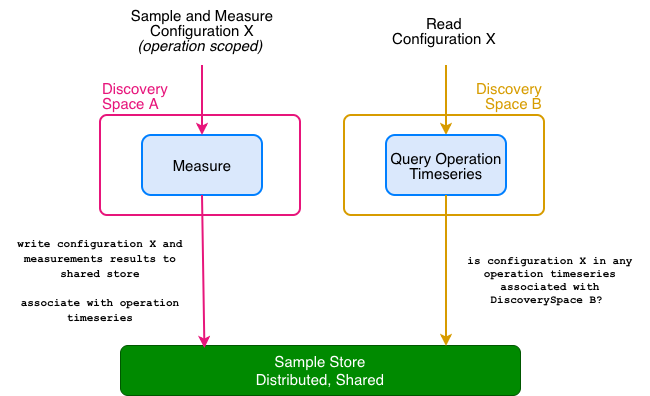

The diagram above was exported from draw.io. Its source (the exported page's mxGraphModel, read from the mxfile embedded in the PNG):
<mxGraphModel dx="1234" dy="822" grid="1" gridSize="10" guides="1" tooltips="1" connect="1" arrows="1" fold="1" page="1" pageScale="1" pageWidth="850" pageHeight="1100" math="0" shadow="0">
  <root>
    <mxCell id="0" />
    <mxCell id="1" parent="0" />
    <mxCell id="ezynPJQlDD7ihDem57yp-1" parent="1" style="rounded=1;whiteSpace=wrap;html=1;fillColor=none;strokeColor=#E7157B;strokeWidth=2;fontColor=#E7157B;labelPosition=center;verticalLabelPosition=top;align=left;verticalAlign=bottom;fontSize=15;arcSize=7;spacingBottom=-13;" value="&lt;p style=&quot;line-height: 100%;&quot;&gt;Discovery &lt;br style=&quot;font-size: 15px;&quot;&gt;Space A&lt;/p&gt;" vertex="1">
      <mxGeometry height="100" width="200" x="160" y="200" as="geometry" />
    </mxCell>
    <mxCell id="ezynPJQlDD7ihDem57yp-2" parent="1" style="rounded=1;whiteSpace=wrap;html=1;fillColor=none;strokeColor=light-dark(#d79c00, #ff81d9);strokeWidth=2;fontColor=#E7157B;labelPosition=center;verticalLabelPosition=top;align=right;verticalAlign=bottom;fontSize=15;arcSize=7;spacingTop=0;spacingBottom=-13;" value="&lt;p style=&quot;line-height: 100%;&quot;&gt;&lt;span style=&quot;color: rgb(215, 156, 0);&quot;&gt;Discovery &lt;br style=&quot;font-size: 15px;&quot;&gt;Space B&lt;/span&gt;&lt;/p&gt;" vertex="1">
      <mxGeometry height="100" width="200" x="404" y="200" as="geometry" />
    </mxCell>
    <mxCell id="ezynPJQlDD7ihDem57yp-8" parent="1" style="rounded=1;whiteSpace=wrap;html=1;fillColor=#008a00;strokeColor=#005700;fontColor=#ffffff;fontSize=15;" value="Sample Store&lt;br style=&quot;font-size: 15px;&quot;&gt;Distributed, Shared" vertex="1">
      <mxGeometry height="50" width="400" x="180" y="430" as="geometry" />
    </mxCell>
    <mxCell id="ezynPJQlDD7ihDem57yp-11" edge="1" parent="1" style="edgeStyle=orthogonalEdgeStyle;rounded=0;orthogonalLoop=1;jettySize=auto;html=1;exitX=0.5;exitY=1;exitDx=0;exitDy=0;fontSize=15;">
      <mxGeometry relative="1" as="geometry">
        <mxPoint x="474" y="100" as="sourcePoint" />
        <mxPoint x="474" y="100" as="targetPoint" />
      </mxGeometry>
    </mxCell>
    <mxCell id="ym0Z1sJrXf9dR6gCxVNW-9" edge="1" parent="1" style="endArrow=classic;html=1;rounded=0;entryX=0.5;entryY=0;entryDx=0;entryDy=0;fillColor=#ffe6cc;strokeColor=#d79b00;strokeWidth=2;" target="ym0Z1sJrXf9dR6gCxVNW-27" value="">
      <mxGeometry height="50" relative="1" width="50" as="geometry">
        <mxPoint x="506" y="150" as="sourcePoint" />
        <mxPoint x="514" y="210" as="targetPoint" />
      </mxGeometry>
    </mxCell>
    <mxCell id="ym0Z1sJrXf9dR6gCxVNW-17" parent="1" style="text;html=1;whiteSpace=wrap;strokeColor=none;fillColor=none;align=center;verticalAlign=middle;rounded=0;" value="&lt;font face=&quot;Courier New&quot; style=&quot;font-size: 11px;&quot;&gt;&lt;b&gt;write configuration X and measurements results to shared store&lt;/b&gt;&lt;/font&gt;&lt;div&gt;&lt;font style=&quot;font-size: 11px;&quot;&gt;&lt;b&gt;&lt;br&gt;&lt;/b&gt;&lt;/font&gt;&lt;div&gt;&lt;font face=&quot;Courier New&quot; style=&quot;font-size: 11px;&quot;&gt;&lt;b&gt;associate with operation timeseries&lt;/b&gt;&lt;/font&gt;&lt;/div&gt;&lt;/div&gt;" vertex="1">
      <mxGeometry height="30" width="200" x="60" y="350" as="geometry" />
    </mxCell>
    <mxCell id="ym0Z1sJrXf9dR6gCxVNW-18" parent="1" style="text;html=1;strokeColor=none;fillColor=none;align=center;verticalAlign=middle;whiteSpace=wrap;rounded=0;fontColor=light-dark(#000000, #ce6100);fontSize=15;" value="&lt;div style=&quot;font-size: 15px; line-height: 100%;&quot;&gt;Sample and Measure Configuration X&lt;/div&gt;&lt;div style=&quot;font-size: 15px; line-height: 100%;&quot;&gt;&lt;i&gt;(operation scoped)&amp;nbsp;&lt;/i&gt;&lt;br&gt;&lt;/div&gt;" vertex="1">
      <mxGeometry height="50" width="170" x="177" y="90" as="geometry" />
    </mxCell>
    <mxCell id="ym0Z1sJrXf9dR6gCxVNW-20" parent="1" style="text;html=1;align=center;verticalAlign=middle;whiteSpace=wrap;rounded=0;fontSize=15;" value="&lt;p style=&quot;line-height: 100%;&quot;&gt;Read Configuration X&lt;/p&gt;" vertex="1">
      <mxGeometry height="50" width="120" x="444" y="90" as="geometry" />
    </mxCell>
    <mxCell id="ym0Z1sJrXf9dR6gCxVNW-21" parent="1" style="rounded=1;whiteSpace=wrap;html=1;fillColor=#dae8fc;strokeColor=#007FFF;strokeWidth=2;fontColor=#000000;fontSize=15;" value="&lt;p style=&quot;line-height: 100%;&quot;&gt;Measure&lt;/p&gt;" vertex="1">
      <mxGeometry height="60" width="120" x="202" y="220" as="geometry" />
    </mxCell>
    <mxCell id="ym0Z1sJrXf9dR6gCxVNW-27" parent="1" style="rounded=1;whiteSpace=wrap;html=1;fillColor=#dae8fc;strokeColor=#007FFF;strokeWidth=2;fontColor=#000000;fontSize=15;" value="&lt;p style=&quot;line-height: 100%;&quot;&gt;Query Operation Timeseries&lt;/p&gt;" vertex="1">
      <mxGeometry height="60" width="120" x="446" y="220" as="geometry" />
    </mxCell>
    <mxCell id="ym0Z1sJrXf9dR6gCxVNW-31" parent="1" style="text;html=1;whiteSpace=wrap;strokeColor=none;fillColor=none;align=center;verticalAlign=middle;rounded=0;fontFamily=Courier New;fontSize=11;" value="&lt;div&gt;&lt;b&gt;is configuration X in any operation timeseries associated with DiscoverySpace B?&amp;nbsp;&lt;/b&gt;&lt;/div&gt;" vertex="1">
      <mxGeometry height="30" width="200" x="510" y="350" as="geometry" />
    </mxCell>
    <mxCell id="ym0Z1sJrXf9dR6gCxVNW-32" edge="1" parent="1" style="endArrow=classic;html=1;rounded=0;entryX=0.5;entryY=0;entryDx=0;entryDy=0;fillColor=#dae8fc;strokeColor=light-dark(#e7167b, #5c79a3);strokeWidth=2;" target="ym0Z1sJrXf9dR6gCxVNW-21" value="">
      <mxGeometry height="50" relative="1" width="50" as="geometry">
        <mxPoint x="262" y="150" as="sourcePoint" />
        <mxPoint x="490" y="400" as="targetPoint" />
      </mxGeometry>
    </mxCell>
    <mxCell id="ym0Z1sJrXf9dR6gCxVNW-34" edge="1" parent="1" source="ym0Z1sJrXf9dR6gCxVNW-21" style="endArrow=classic;html=1;rounded=0;entryX=0.211;entryY=0.06;entryDx=0;entryDy=0;exitX=0.5;exitY=1;exitDx=0;exitDy=0;entryPerimeter=0;strokeWidth=2;fillColor=#dae8fc;strokeColor=light-dark(#e7167b, #5c79a3);" target="ezynPJQlDD7ihDem57yp-8" value="">
      <mxGeometry height="50" relative="1" width="50" as="geometry">
        <mxPoint x="400" y="450" as="sourcePoint" />
        <mxPoint x="450" y="400" as="targetPoint" />
      </mxGeometry>
    </mxCell>
    <mxCell id="ym0Z1sJrXf9dR6gCxVNW-35" edge="1" parent="1" source="ym0Z1sJrXf9dR6gCxVNW-27" style="endArrow=classic;html=1;rounded=0;entryX=0.815;entryY=0.02;entryDx=0;entryDy=0;entryPerimeter=0;fillColor=#ffe6cc;strokeColor=#d79b00;strokeWidth=2;exitX=0.5;exitY=1;exitDx=0;exitDy=0;" target="ezynPJQlDD7ihDem57yp-8" value="">
      <mxGeometry height="50" relative="1" width="50" as="geometry">
        <mxPoint x="400" y="450" as="sourcePoint" />
        <mxPoint x="450" y="400" as="targetPoint" />
      </mxGeometry>
    </mxCell>
  </root>
</mxGraphModel>